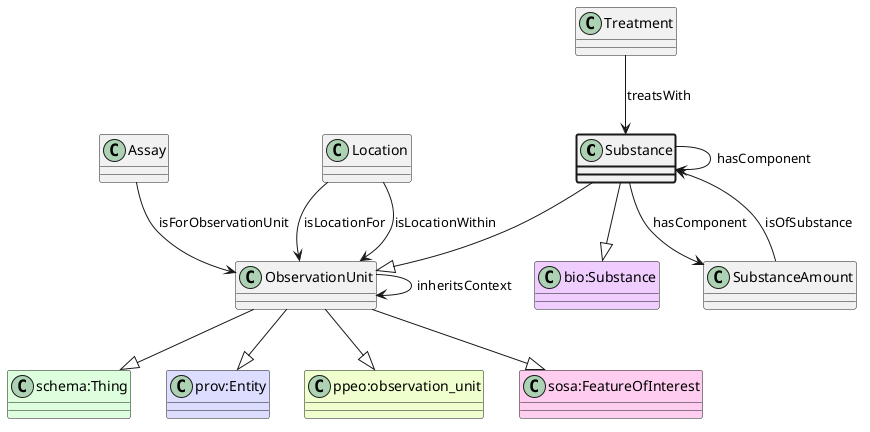

The diagram above was rendered by PlantUML. Its source (embedded in the PNG):
@startuml
class Substance  #line.bold
class ObservationUnit  
class "schema:Thing" #DDFFDD 
ObservationUnit --|> "schema:Thing"
class "prov:Entity" #DDDDFF 
ObservationUnit --|> "prov:Entity"
class "ppeo:observation_unit" #EEFFCC 
ObservationUnit --|> "ppeo:observation_unit"
class "sosa:FeatureOfInterest" #FFCCEE 
ObservationUnit --|> "sosa:FeatureOfInterest"
Substance --|> ObservationUnit
class "bio:Substance" #EECCFF 
Substance --|> "bio:Substance"
class Treatment 
Treatment --> Substance : treatsWith
Substance --> Substance : hasComponent
class SubstanceAmount 
Substance --> SubstanceAmount : hasComponent
class SubstanceAmount 
SubstanceAmount --> Substance : isOfSubstance
class Assay 
Assay --> ObservationUnit : isForObservationUnit
class ObservationUnit 
ObservationUnit --> ObservationUnit : inheritsContext
class Location 
Location --> ObservationUnit : isLocationFor
class Location 
Location --> ObservationUnit : isLocationWithin
@enduml